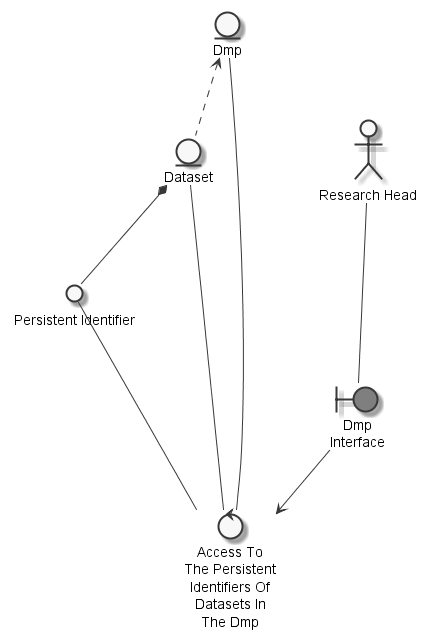

The diagram above was rendered by PlantUML. Its source (embedded in the PNG):
@startuml
	skinparam defaultTextAlignment center
	skinparam monochrome true

	entity "Dataset" as thingdataset
	entity "Dmp" as thingdmp
	actor "Research Head" as actorresearchhead
	circle "Persistent Identifier" as thingpersistentidentifier
	boundary "Dmp\nInterface" as thingdmpinterface #grey
	control "Access To\nThe Persistent\nIdentifiers Of\nDatasets In\nThe Dmp" as controlaccesspersistentidentifier

	thingdmp <.. thingdataset
	thingdataset *-- thingpersistentidentifier
	actorresearchhead --- thingdmpinterface
	thingpersistentidentifier --- controlaccesspersistentidentifier
	thingdataset --- controlaccesspersistentidentifier
	thingdmp --- controlaccesspersistentidentifier
	thingdmpinterface --> controlaccesspersistentidentifier

@enduml